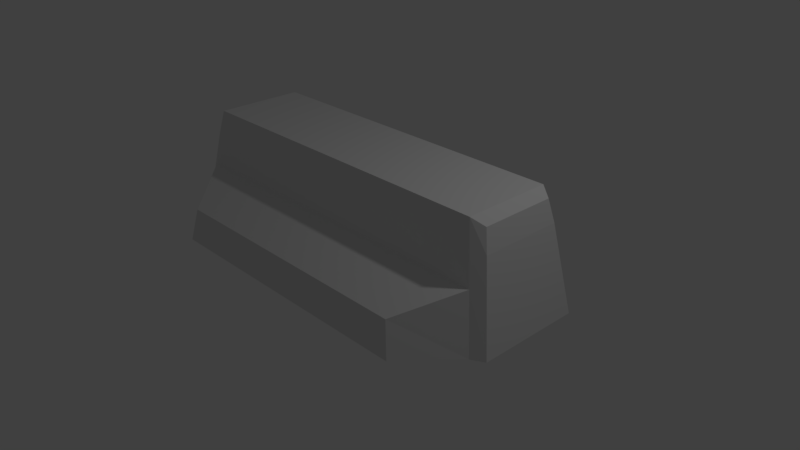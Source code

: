 # Source: dockPlatforms.blend  (saved by Blender 2.79.0; exported with 4.5.12 LTS)
import bpy
from mathutils import Matrix  # noqa: F401  (used for matrix-valued properties, if any)

bpy.ops.wm.read_factory_settings(use_empty=True)
scene = bpy.context.scene
scene.name = 'Scene'

# ---- collections
col_collection_1 = bpy.data.collections.new('Collection 1'); scene.collection.children.link(col_collection_1)

# ---- materials (node trees are filled in below, after node groups)
mat_material = bpy.data.materials.new('Material')
mat_material.alpha_threshold = 0.0
mat_material.use_transparent_shadow = False
mat_material.roughness = 0.5
mat_material.line_color = (0.0, 0.0, 0.0, 1.0)

# ---- material node trees

# ---- world
world_world = bpy.data.worlds.new('World'); scene.world = world_world
world_world.color = (0.05088, 0.05088, 0.05088)
world_world.use_sun_shadow = False
world_world.sun_shadow_jitter_overblur = 0.0
world_world.cycles.sampling_method = 'MANUAL'

# ---- cameras
cam_camera = bpy.data.cameras.new('Camera')
cam_camera.clip_end = 100.0
cam_camera.lens = 35.0
cam_camera.sensor_width = 32.0
cam_camera.sensor_height = 18.0
cam_camera.ortho_scale = 7.314
cam_camera.dof.focus_distance = 0.0
cam_camera.dof.aperture_fstop = 128.0

# ---- lights
light_lamp = bpy.data.lights.new('Lamp', 'POINT')
light_lamp.transmission_factor = 0.0
light_lamp.cutoff_distance = 30.0
light_lamp.energy = 100.0
light_lamp.shadow_buffer_clip_start = 1.001
light_lamp.shadow_soft_size = 0.1
light_lamp.shadow_maximum_resolution = 0.006
light_lamp.use_absolute_resolution = True

# ---- meshes
me_cube = bpy.data.meshes.new('Cube')
me_cube.from_pydata([(2.635, 0.7026, 0.006317), (2.635, -0.7026, 0.006317), (0.0, -0.7926, 0.006317), (0.0, 0.7926, 0.006317), (2.371, 0.499, 1.42), (2.371, -0.499, 1.42), (0.0, -0.589, 1.51), (0.0, 0.589, 1.51), (2.503, 0.6008, 0.7582), (2.503, -0.6008, 0.7582), (0.0, -0.6908, 0.7582), (0.0, 0.6908, 0.7582), (2.437, 0.5499, 1.134), (2.437, -0.5499, 1.134), (0.0, -0.6399, 1.134), (0.0, 0.6399, 1.134), (2.468, 0.7926, 0.006317), (2.468, -0.7926, 0.006317), (2.22, 0.589, 1.51), (2.22, -0.589, 1.51), (2.344, 0.6908, 0.7582), (2.344, -0.6908, 0.7582), (2.282, 0.6399, 1.134), (2.282, -0.6399, 1.134), (1.901, -1.445, 0.006317), (0.0, -1.445, 0.006317), (0.0, -1.371, 0.4504), (1.811, -1.371, 0.4504), (1.974, 0.7926, 0.006317), (1.974, -0.7926, 0.006317), (1.776, 0.589, 1.51), (1.776, -0.589, 1.51), (1.875, 0.6908, 0.7582), (1.875, -0.6908, 0.7582), (1.826, 0.6399, 1.134), (1.826, -0.6399, 1.134), (1.521, -1.445, 0.006317), (1.449, -1.371, 0.4504)], [], [(28, 29, 2, 3), (30, 7, 6, 31), (12, 4, 5, 13), (35, 31, 6, 14), (14, 6, 7, 15), (32, 28, 3, 11), (34, 32, 11, 15), (2, 10, 11, 3), (33, 10, 26, 37), (0, 8, 9, 1), (30, 34, 15, 7), (10, 14, 15, 11), (33, 35, 14, 10), (8, 12, 13, 9), (9, 13, 23, 21), (4, 12, 22, 18), (1, 9, 21, 17), (12, 8, 20, 22), (8, 0, 16, 20), (13, 5, 19, 23), (4, 18, 19, 5), (0, 1, 17, 16), (36, 37, 26, 25), (17, 21, 27, 24), (10, 2, 25, 26), (29, 17, 24, 36), (2, 29, 36, 25), (24, 27, 37, 36), (21, 23, 35, 33), (18, 22, 34, 30), (21, 33, 37, 27), (22, 20, 32, 34), (20, 16, 28, 32), (23, 19, 31, 35), (18, 30, 31, 19), (16, 17, 29, 28)])
me_cube.materials.append(mat_material)
me_cube.use_remesh_preserve_volume = False
me_cube.use_remesh_preserve_attributes = False
me_cube.use_mirror_vertex_groups = False
me_cube.update()

# ---- objects
ob_cube = bpy.data.objects.new('Cube', me_cube)
ob_lamp = bpy.data.objects.new('Lamp', light_lamp)
ob_camera = bpy.data.objects.new('Camera', cam_camera)

# ---- transforms, parenting, visibility, modifiers, constraints
ob_cube.location = (0.0, 0.0, 0.0)
ob_cube.lock_rotations_4d = False
ob_cube.empty_display_type = 'ARROWS'
ob_cube.lineart.crease_threshold = 0.0
_m = ob_cube.modifiers.new('Mirror', 'MIRROR')
_m.use_clip = True
ob_lamp.location = (4.076, 1.005, 5.904)
ob_lamp.rotation_euler = (0.6503, 0.05522, 1.866)
ob_lamp.lock_rotations_4d = False
ob_lamp.empty_display_type = 'ARROWS'
ob_lamp.color = (0.0, 0.0, 0.0, 0.0)
ob_lamp.lineart.crease_threshold = 0.0
ob_camera.location = (7.481, -6.508, 5.344)
ob_camera.rotation_euler = (1.109, 0.0, 0.8149)
ob_camera.lock_rotations_4d = False
ob_camera.empty_display_type = 'ARROWS'
ob_camera.color = (0.0, 0.0, 0.0, 0.0)
ob_camera.display_type = 'WIRE'
ob_camera.lineart.crease_threshold = 0.0

# ---- collection membership
col_collection_1.objects.link(ob_cube)
col_collection_1.objects.link(ob_lamp)
col_collection_1.objects.link(ob_camera)

# ---- scene / render settings (as saved in the file)
scene.camera = ob_camera
scene.frame_start = 1; scene.frame_end = 250; scene.frame_set(1)
scene.render.engine = 'BLENDER_EEVEE_NEXT'
scene.render.resolution_percentage = 50
scene.render.dither_intensity = 0.0
scene.cycles.use_denoising = False
scene.cycles.samples = 128
scene.cycles.sampling_pattern = 'TABULATED_SOBOL'
scene.cycles.use_adaptive_sampling = False
scene.cycles.use_light_tree = False
scene.cycles.blur_glossy = 0.0
scene.cycles.sample_clamp_indirect = 0.0
scene.view_settings.view_transform = 'Standard'
bpy.context.view_layer.update()
